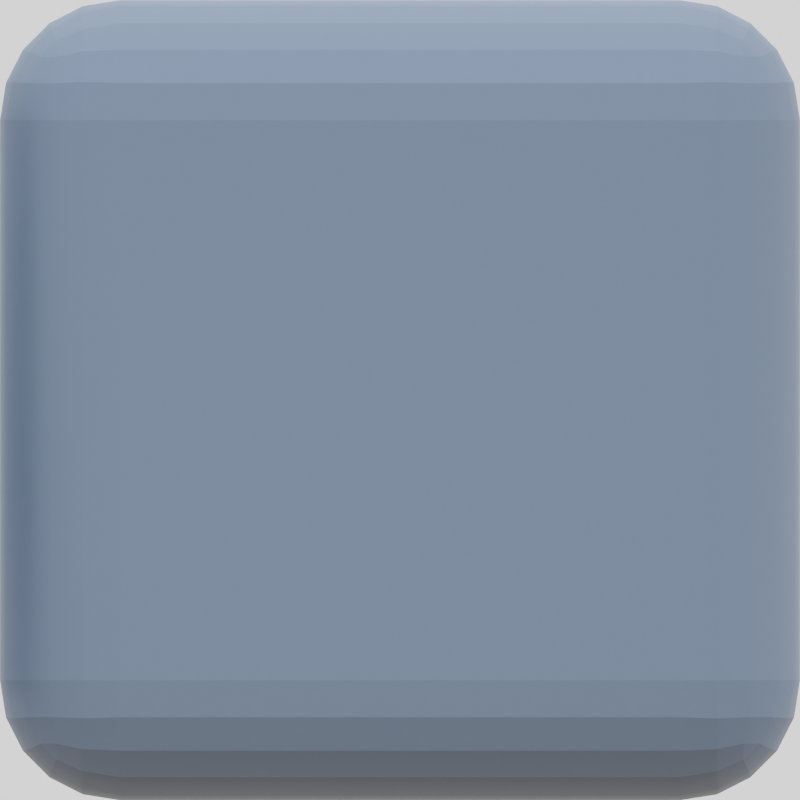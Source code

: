# Source: cells.blend  (saved by Blender 5.2.45; exported with 4.5.12 LTS)
import bpy
from mathutils import Matrix  # noqa: F401  (used for matrix-valued properties, if any)

bpy.ops.wm.read_factory_settings(use_empty=True)
scene = bpy.context.scene
scene.name = 'scene'

# ---- collections
col_env = bpy.data.collections.new('ENV'); scene.collection.children.link(col_env)
col_solid = bpy.data.collections.new('solid'); scene.collection.children.link(col_solid)
col_fluid = bpy.data.collections.new('fluid'); scene.collection.children.link(col_fluid)
col_gas = bpy.data.collections.new('gas'); scene.collection.children.link(col_gas)

# ---- materials (node trees are filled in below, after node groups)
mat_black = bpy.data.materials.new('Black')
mat_material = bpy.data.materials.new('Material')
mat_material_001 = bpy.data.materials.new('Material.001')
mat_material_003 = bpy.data.materials.new('Material.003')
mat_material_002 = bpy.data.materials.new('Material.002')
mat_material_004 = bpy.data.materials.new('Material.004')
mat_material_005 = bpy.data.materials.new('Material.005')

# ---- material node trees
mat_black.use_nodes = True; mat_black.node_tree.nodes.clear()
_N = mat_black.node_tree.nodes; _L = mat_black.node_tree.links
mat_material.use_nodes = True; mat_material.node_tree.nodes.clear()
_N = mat_material.node_tree.nodes; _L = mat_material.node_tree.links
n0 = _N.new('ShaderNodeBsdfPrincipled'); n0.name = 'Principled BSDF'; n0.location = (-200, 100)
n0.inputs[0].default_value = (0.1364, 0.09072, 0.06015, 1.0)
n1 = _N.new('ShaderNodeOutputMaterial'); n1.name = 'Material Output'; n1.location = (200, 100)
_L.new(n0.outputs[0], n1.inputs[0])
n1.is_active_output = True
mat_material_001.use_nodes = True; mat_material_001.node_tree.nodes.clear()
_N = mat_material_001.node_tree.nodes; _L = mat_material_001.node_tree.links
n0 = _N.new('ShaderNodeBsdfPrincipled'); n0.name = 'Principled BSDF'; n0.location = (-304, 149)
n0.inputs[0].default_value = (0.04593, 0.1364, 0.03284, 1.0)
n1 = _N.new('ShaderNodeOutputMaterial'); n1.name = 'Material Output'; n1.location = (96, 149)
_L.new(n0.outputs[0], n1.inputs[0])
n1.is_active_output = True
mat_material_003.use_nodes = True; mat_material_003.node_tree.nodes.clear()
_N = mat_material_003.node_tree.nodes; _L = mat_material_003.node_tree.links
n0 = _N.new('ShaderNodeBsdfPrincipled'); n0.name = 'Principled BSDF'; n0.location = (-304, 149)
n0.inputs[0].default_value = (0.01591, 0.01591, 0.01591, 1.0)
n1 = _N.new('ShaderNodeOutputMaterial'); n1.name = 'Material Output'; n1.location = (96, 149)
_L.new(n0.outputs[0], n1.inputs[0])
n1.is_active_output = True
mat_material_002.use_nodes = True; mat_material_002.node_tree.nodes.clear()
_N = mat_material_002.node_tree.nodes; _L = mat_material_002.node_tree.links
n0 = _N.new('ShaderNodeBsdfPrincipled'); n0.name = 'Principled BSDF'; n0.location = (-108, 161)
n0.inputs[1].default_value = 0.1864
n1 = _N.new('ShaderNodeOutputMaterial'); n1.name = 'Material Output'; n1.location = (292, 161)
n2 = _N.new('ShaderNodeAmbientOcclusion'); n2.name = 'Ambient Occlusion'; n2.location = (-472, 141)
n2.inputs[0].default_value = (0.4304, 0.6174, 1.0, 1.0)
n2.inputs[1].default_value = 3.07
n3 = _N.new('ShaderNodeNormal'); n3.name = 'Normal'; n3.location = (-652, 131)
n4 = _N.new('ShaderNodeBrightContrast'); n4.name = 'Brightness/Contrast'; n4.location = (-288, 165)
n4.inputs[1].default_value = -0.14
n4.inputs[2].default_value = -0.47
_L.new(n0.outputs[0], n1.inputs[0])
_L.new(n3.outputs[0], n2.inputs[2])
_L.new(n4.outputs[0], n0.inputs[0])
_L.new(n2.outputs[0], n4.inputs[0])
n1.is_active_output = True
mat_material_004.use_nodes = True; mat_material_004.node_tree.nodes.clear()
_N = mat_material_004.node_tree.nodes; _L = mat_material_004.node_tree.links
n0 = _N.new('ShaderNodeBsdfPrincipled'); n0.name = 'Principled BSDF'; n0.location = (-200, 100)
n0.inputs[0].default_value = (0.01231, 0.06296, 0.1364, 1.0)
n1 = _N.new('ShaderNodeOutputMaterial'); n1.name = 'Material Output'; n1.location = (200, 100)
_L.new(n0.outputs[0], n1.inputs[0])
n1.is_active_output = True
mat_material_005.use_nodes = True; mat_material_005.node_tree.nodes.clear()
_N = mat_material_005.node_tree.nodes; _L = mat_material_005.node_tree.links
n0 = _N.new('ShaderNodeBsdfPrincipled'); n0.name = 'Principled BSDF'; n0.location = (-200, 100)
n0.inputs[0].default_value = (0.06831, 0.09641, 0.1364, 1.0)
n1 = _N.new('ShaderNodeOutputMaterial'); n1.name = 'Material Output'; n1.location = (200, 100)
_L.new(n0.outputs[0], n1.inputs[0])
n1.is_active_output = True

# ---- world
world_world = bpy.data.worlds.new('World'); scene.world = world_world
world_world.use_nodes = True; world_world.node_tree.nodes.clear()
_N = world_world.node_tree.nodes; _L = world_world.node_tree.links
n0 = _N.new('ShaderNodeBackground'); n0.name = 'Background'; n0.location = (-200, 100)
n0.inputs[0].default_value = (0.2842, 0.2842, 0.2842, 1.0)
n0.inputs[1].default_value = 3.0
n1 = _N.new('ShaderNodeOutputWorld'); n1.name = 'World Output'; n1.location = (200, 100)
_L.new(n0.outputs[0], n1.inputs[0])
n1.is_active_output = True

# ---- cameras
cam_camera = bpy.data.cameras.new('Camera')
cam_camera.type = 'ORTHO'
cam_camera.clip_end = 100.0
cam_camera.ortho_scale = 2.0

# ---- meshes
me_meshearth = bpy.data.meshes.new('meshEARTH')
me_meshearth.from_pydata([(-1.0, -1.0, -1.0), (-1.0, -1.0, 1.0), (-1.0, 1.0, -1.0), (-1.0, 1.0, 1.0), (1.0, -1.0, -1.0), (1.0, -1.0, 1.0), (1.0, 1.0, -1.0), (1.0, 1.0, 1.0)], [], [(0, 1, 3, 2), (2, 3, 7, 6), (6, 7, 5, 4), (4, 5, 1, 0), (2, 6, 4, 0), (7, 3, 1, 5)])
_uv = me_meshearth.uv_layers.new(name='UVMap')
_uv.uv.foreach_set('vector', [0.375, 0.0, 0.625, 0.0, 0.625, 0.25, 0.375, 0.25, 0.375, 0.25, 0.625, 0.25, 0.625, 0.5, 0.375, 0.5, 0.375, 0.5, 0.625, 0.5, 0.625, 0.75, 0.375, 0.75, 0.375, 0.75, 0.625, 0.75, 0.625, 1.0, 0.375, 1.0, 0.125, 0.5, 0.375, 0.5, 0.375, 0.75, 0.125, 0.75, 0.625, 0.5, 0.875, 0.5, 0.875, 0.75, 0.625, 0.75])
me_meshearth.materials.append(mat_material)
me_meshearth.update()
me_cube_001 = bpy.data.meshes.new('Cube.001')
me_cube_001.from_pydata([(-1.0, -1.0, -1.0), (-1.0, -1.0, 1.0), (-1.0, 1.0, -1.0), (-1.0, 1.0, 1.0), (1.0, -1.0, -1.0), (1.0, -1.0, 1.0), (1.0, 1.0, -1.0), (1.0, 1.0, 1.0)], [], [(0, 1, 3, 2), (2, 3, 7, 6), (6, 7, 5, 4), (4, 5, 1, 0), (2, 6, 4, 0), (7, 3, 1, 5)])
_uv = me_cube_001.uv_layers.new(name='UVMap')
_uv.uv.foreach_set('vector', [0.375, 0.0, 0.625, 0.0, 0.625, 0.25, 0.375, 0.25, 0.375, 0.25, 0.625, 0.25, 0.625, 0.5, 0.375, 0.5, 0.375, 0.5, 0.625, 0.5, 0.625, 0.75, 0.375, 0.75, 0.375, 0.75, 0.625, 0.75, 0.625, 1.0, 0.375, 1.0, 0.125, 0.5, 0.375, 0.5, 0.375, 0.75, 0.125, 0.75, 0.625, 0.5, 0.875, 0.5, 0.875, 0.75, 0.625, 0.75])
me_cube_001.materials.append(mat_material_001)
me_cube_001.update()
me_meshrock = bpy.data.meshes.new('meshROCK')
me_meshrock.from_pydata([(-1.0, -1.0, -1.0), (-1.0, -1.0, 1.0), (-1.0, 1.0, -1.0), (-1.0, 1.0, 1.0), (1.0, -1.0, -1.0), (1.0, -1.0, 1.0), (1.0, 1.0, -1.0), (1.0, 1.0, 1.0)], [], [(0, 1, 3, 2), (2, 3, 7, 6), (6, 7, 5, 4), (4, 5, 1, 0), (2, 6, 4, 0), (7, 3, 1, 5)])
_uv = me_meshrock.uv_layers.new(name='UVMap')
_uv.uv.foreach_set('vector', [0.375, 0.0, 0.625, 0.0, 0.625, 0.25, 0.375, 0.25, 0.375, 0.25, 0.625, 0.25, 0.625, 0.5, 0.375, 0.5, 0.375, 0.5, 0.625, 0.5, 0.625, 0.75, 0.375, 0.75, 0.375, 0.75, 0.625, 0.75, 0.625, 1.0, 0.375, 1.0, 0.125, 0.5, 0.375, 0.5, 0.375, 0.75, 0.125, 0.75, 0.625, 0.5, 0.875, 0.5, 0.875, 0.75, 0.625, 0.75])
me_meshrock.materials.append(mat_material_003)
me_meshrock.update()
me_meshmetal = bpy.data.meshes.new('meshMETAL')
me_meshmetal.from_pydata([(-1.0, -1.0, -1.0), (-1.0, -1.0, 1.0), (-1.0, 1.0, -1.0), (-1.0, 1.0, 1.0), (1.0, -1.0, -1.0), (1.0, -1.0, 1.0), (1.0, 1.0, -1.0), (1.0, 1.0, 1.0)], [], [(0, 1, 3, 2), (2, 3, 7, 6), (6, 7, 5, 4), (4, 5, 1, 0), (2, 6, 4, 0), (7, 3, 1, 5)])
me_meshmetal.polygons.foreach_set('use_smooth', [True] * 6)
_uv = me_meshmetal.uv_layers.new(name='UVMap')
_uv.uv.foreach_set('vector', [0.375, 0.0, 0.625, 0.0, 0.625, 0.25, 0.375, 0.25, 0.375, 0.25, 0.625, 0.25, 0.625, 0.5, 0.375, 0.5, 0.375, 0.5, 0.625, 0.5, 0.625, 0.75, 0.375, 0.75, 0.375, 0.75, 0.625, 0.75, 0.625, 1.0, 0.375, 1.0, 0.125, 0.5, 0.375, 0.5, 0.375, 0.75, 0.125, 0.75, 0.625, 0.5, 0.875, 0.5, 0.875, 0.75, 0.625, 0.75])
me_meshmetal.materials.append(mat_material_002)
me_meshmetal.update()
me_meshwater = bpy.data.meshes.new('meshWATER')
me_meshwater.from_pydata([(-1.0, -1.0, -1.0), (-1.0, -1.0, 1.0), (-1.0, 1.0, -1.0), (-1.0, 1.0, 1.0), (1.0, -1.0, -1.0), (1.0, -1.0, 1.0), (1.0, 1.0, -1.0), (1.0, 1.0, 1.0)], [], [(0, 1, 3, 2), (2, 3, 7, 6), (6, 7, 5, 4), (4, 5, 1, 0), (2, 6, 4, 0), (7, 3, 1, 5)])
_uv = me_meshwater.uv_layers.new(name='UVMap')
_uv.uv.foreach_set('vector', [0.375, 0.0, 0.625, 0.0, 0.625, 0.25, 0.375, 0.25, 0.375, 0.25, 0.625, 0.25, 0.625, 0.5, 0.375, 0.5, 0.375, 0.5, 0.625, 0.5, 0.625, 0.75, 0.375, 0.75, 0.375, 0.75, 0.625, 0.75, 0.625, 1.0, 0.375, 1.0, 0.125, 0.5, 0.375, 0.5, 0.375, 0.75, 0.125, 0.75, 0.625, 0.5, 0.875, 0.5, 0.875, 0.75, 0.625, 0.75])
me_meshwater.materials.append(mat_material_004)
me_meshwater.update()
me_meshair = bpy.data.meshes.new('meshAIR')
me_meshair.from_pydata([(-1.0, -1.0, -1.0), (-1.0, -1.0, 1.0), (-1.0, 1.0, -1.0), (-1.0, 1.0, 1.0), (1.0, -1.0, -1.0), (1.0, -1.0, 1.0), (1.0, 1.0, -1.0), (1.0, 1.0, 1.0)], [], [(0, 1, 3, 2), (2, 3, 7, 6), (6, 7, 5, 4), (4, 5, 1, 0), (2, 6, 4, 0), (7, 3, 1, 5)])
_uv = me_meshair.uv_layers.new(name='UVMap')
_uv.uv.foreach_set('vector', [0.375, 0.0, 0.625, 0.0, 0.625, 0.25, 0.375, 0.25, 0.375, 0.25, 0.625, 0.25, 0.625, 0.5, 0.375, 0.5, 0.375, 0.5, 0.625, 0.5, 0.625, 0.75, 0.375, 0.75, 0.375, 0.75, 0.625, 0.75, 0.625, 1.0, 0.375, 1.0, 0.125, 0.5, 0.375, 0.5, 0.375, 0.75, 0.125, 0.75, 0.625, 0.5, 0.875, 0.5, 0.875, 0.75, 0.625, 0.75])
me_meshair.materials.append(mat_material_005)
me_meshair.update()

# ---- objects
ob_tileselector = bpy.data.objects.new('TileSelector', None)
ob_camera = bpy.data.objects.new('Camera', cam_camera)
ob_earth = bpy.data.objects.new('EARTH', None)
ob_gpencilearth = bpy.data.objects.new('GPencilEARTH', None)
ob_wood = bpy.data.objects.new('WOOD', None)
ob_gpencilwood = bpy.data.objects.new('GPencilWOOD', None)
ob_meshearth = bpy.data.objects.new('meshEARTH', me_meshearth)
ob_meshwood = bpy.data.objects.new('meshWOOD', me_cube_001)
ob_rock = bpy.data.objects.new('ROCK', None)
ob_gpencilrock = bpy.data.objects.new('GPencilROCK', None)
ob_meshrock = bpy.data.objects.new('meshROCK', me_meshrock)
ob_metal = bpy.data.objects.new('METAL', None)
ob_gpencilmetal = bpy.data.objects.new('GPencilMETAL', None)
ob_meshmetal = bpy.data.objects.new('meshMETAL', me_meshmetal)
ob_water = bpy.data.objects.new('WATER', None)
ob_gpencilwater = bpy.data.objects.new('GPencilWATER', None)
ob_meshwater = bpy.data.objects.new('meshWATER', me_meshwater)
ob_air = bpy.data.objects.new('AIR', None)
ob_gpencilair = bpy.data.objects.new('GPencilAIR', None)
ob_meshair = bpy.data.objects.new('meshAIR', me_meshair)

# ---- transforms, parenting, visibility, modifiers, constraints
ob_tileselector.location = (22.0, 0.0, 0.0)
ob_camera.parent = ob_tileselector
ob_camera.location = (0.0, -3.0, 0.0)
ob_camera.rotation_euler = (1.571, -0.0, 0.0)
ob_camera.lock_rotations_4d = False
ob_camera.empty_display_type = 'ARROWS'
ob_camera.color = (0.0, 0.0, 0.0, 0.0)
ob_camera.display_type = 'WIRE'
ob_camera.lineart.crease_threshold = 0.0
ob_earth.location = (10.0, 0.0, 0.0)
ob_earth.empty_display_type = 'CUBE'
ob_gpencilearth.parent = ob_earth
ob_gpencilearth.location = (0.0, -1.1, 0.0)
ob_gpencilearth.empty_image_offset = (0.0, 0.0)
ob_gpencilearth.use_grease_pencil_lights = True
ob_wood.location = (14.0, 0.0, 0.0)
ob_wood.empty_display_type = 'CUBE'
ob_gpencilwood.parent = ob_wood
ob_gpencilwood.location = (0.0, -1.1, 0.0)
ob_gpencilwood.empty_image_offset = (0.0, 0.0)
ob_gpencilwood.use_grease_pencil_lights = True
ob_meshearth.parent = ob_earth
ob_meshearth.location = (0.0, 0.0, 0.0)
ob_meshwood.parent = ob_wood
ob_meshwood.matrix_parent_inverse = Matrix(((1.0, -0.0, 0.0, -4.0), (-0.0, 1.0, -0.0, 0.0), (0.0, -0.0, 1.0, -0.0), (-0.0, 0.0, -0.0, 1.0)))
ob_meshwood.location = (4.0, 0.0, 0.0)
ob_rock.location = (18.0, 0.0, 0.0)
ob_rock.empty_display_type = 'CUBE'
ob_gpencilrock.parent = ob_rock
ob_gpencilrock.location = (0.0, -1.1, 0.0)
ob_gpencilrock.empty_image_offset = (0.0, 0.0)
ob_gpencilrock.use_grease_pencil_lights = True
ob_meshrock.parent = ob_rock
ob_meshrock.matrix_parent_inverse = Matrix(((1.0, -0.0, 0.0, -4.0), (-0.0, 1.0, -0.0, 0.0), (0.0, -0.0, 1.0, -0.0), (-0.0, 0.0, -0.0, 1.0)))
ob_meshrock.location = (4.0, 0.0, 0.0)
ob_metal.location = (22.0, 0.0, 0.0)
ob_metal.empty_display_type = 'CUBE'
ob_gpencilmetal.parent = ob_metal
ob_gpencilmetal.location = (0.0, -1.1, 0.0)
ob_gpencilmetal.empty_image_offset = (0.0, 0.0)
ob_gpencilmetal.hide_render = True
ob_gpencilmetal.use_grease_pencil_lights = True
ob_meshmetal.parent = ob_metal
ob_meshmetal.matrix_parent_inverse = Matrix(((1.0, -0.0, 0.0, -4.0), (-0.0, 1.0, -0.0, 0.0), (0.0, -0.0, 1.0, -0.0), (-0.0, 0.0, -0.0, 1.0)))
ob_meshmetal.location = (4.0, 0.0, 0.0)
_m = ob_meshmetal.modifiers.new('Bevel', 'BEVEL')
_m.width = 0.3
_m.width_pct = 0.3
_m.segments = 5
ob_water.location = (10.0, 0.0, -4.0)
ob_water.empty_display_type = 'CUBE'
ob_gpencilwater.parent = ob_water
ob_gpencilwater.location = (0.0, -1.1, 0.0)
ob_gpencilwater.empty_image_offset = (0.0, 0.0)
ob_gpencilwater.use_grease_pencil_lights = True
ob_meshwater.parent = ob_water
ob_meshwater.location = (0.0, 0.0, 0.0)
ob_air.location = (10.0, 0.0, -8.0)
ob_air.empty_display_type = 'CUBE'
ob_gpencilair.parent = ob_air
ob_gpencilair.location = (0.0, -1.1, 0.0)
ob_gpencilair.empty_image_offset = (0.0, 0.0)
ob_gpencilair.hide_render = True
ob_gpencilair.use_grease_pencil_lights = True
ob_meshair.parent = ob_air
ob_meshair.location = (0.0, 0.0, 0.0)
ob_meshair.scale = (1.2, 1.0, 1.2)
ob_meshair.hide_render = True

# ---- collection membership
col_env.objects.link(ob_tileselector)
col_env.objects.link(ob_camera)
col_solid.objects.link(ob_earth)
col_solid.objects.link(ob_gpencilearth)
col_solid.objects.link(ob_wood)
col_solid.objects.link(ob_gpencilwood)
col_solid.objects.link(ob_meshearth)
col_solid.objects.link(ob_meshwood)
col_solid.objects.link(ob_rock)
col_solid.objects.link(ob_gpencilrock)
col_solid.objects.link(ob_meshrock)
col_solid.objects.link(ob_metal)
col_solid.objects.link(ob_gpencilmetal)
col_solid.objects.link(ob_meshmetal)
col_fluid.objects.link(ob_water)
col_fluid.objects.link(ob_gpencilwater)
col_fluid.objects.link(ob_meshwater)
col_gas.objects.link(ob_air)
col_gas.objects.link(ob_gpencilair)
col_gas.objects.link(ob_meshair)

# ---- scene / render settings (as saved in the file)
scene.camera = ob_camera
scene.frame_start = 1; scene.frame_end = 12; scene.frame_set(1)
scene.render.engine = 'CYCLES'
scene.render.resolution_x = 64
scene.render.resolution_y = 64
scene.render.fps = 12
scene.render.film_transparent = True
scene.render.use_sequencer = False
scene.render.bake_bias = 0.0
scene.render.bake_samples = 0
scene.cycles.denoising_use_gpu = True
scene.cycles.samples = 16
scene.cycles.sampling_pattern = 'TABULATED_SOBOL'
scene.cycles.use_light_tree = False
scene.cycles.ao_bounces = 3
scene.cycles.ao_bounces_render = 10
scene.eevee.fast_gi_thickness_far = 0.0
scene.eevee.ray_tracing_options.trace_max_roughness = 0.0
scene.view_settings.look = 'AgX - High Contrast'
bpy.context.view_layer.update()
